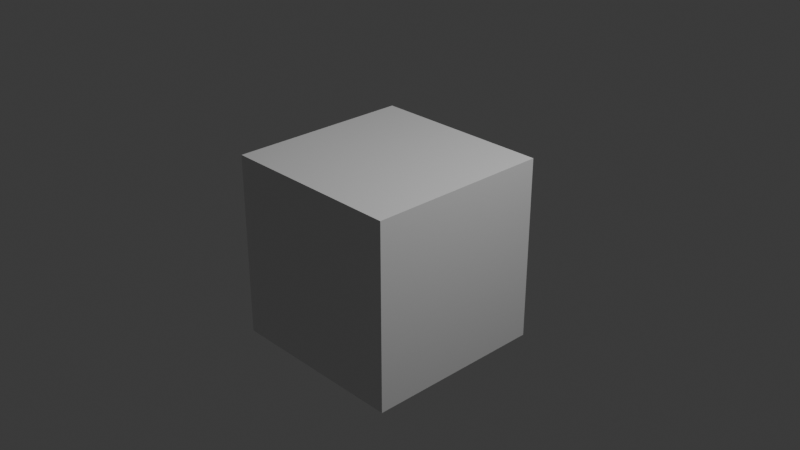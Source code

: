 # Source: kraken_pixel.blend  (saved by Blender 5.2.45; exported with 4.5.12 LTS)
import bpy
from mathutils import Matrix  # noqa: F401  (used for matrix-valued properties, if any)

bpy.ops.wm.read_factory_settings(use_empty=True)
scene = bpy.context.scene
scene.name = 'Scene'

# ---- collections
col_collection = bpy.data.collections.new('Collection'); scene.collection.children.link(col_collection)

# ---- materials (node trees are filled in below, after node groups)
mat_material = bpy.data.materials.new('Material')
mat_material.alpha_threshold = 0.0
mat_material.use_backface_culling_lightprobe_volume = False
mat_material.roughness = 0.5
mat_material.line_color = (0.0, 0.0, 0.0, 1.0)

# ---- material node trees
mat_material.use_nodes = True; mat_material.node_tree.nodes.clear()
_N = mat_material.node_tree.nodes; _L = mat_material.node_tree.links
n0 = _N.new('ShaderNodeOutputMaterial'); n0.name = 'Material Output'; n0.location = (200, 100)
n1 = _N.new('ShaderNodeBsdfPrincipled'); n1.name = 'Principled BSDF'; n1.location = (-200, 100)
n1.inputs[10].default_value = 0.005
_L.new(n1.outputs[0], n0.inputs[0])
n0.is_active_output = True

# ---- world
world_world = bpy.data.worlds.new('World'); scene.world = world_world
world_world.use_nodes = True; world_world.node_tree.nodes.clear()
_N = world_world.node_tree.nodes; _L = world_world.node_tree.links
n0 = _N.new('ShaderNodeOutputWorld'); n0.name = 'World Output'; n0.location = (200, 100)
n1 = _N.new('ShaderNodeBackground'); n1.name = 'Background'; n1.location = (-200, 100)
n1.inputs[0].default_value = (0.05088, 0.05088, 0.05088, 1.0)
_L.new(n1.outputs[0], n0.inputs[0])
n0.is_active_output = True
world_world.color = (0.05088, 0.05088, 0.05088)
world_world.sun_shadow_jitter_overblur = 0.0

# ---- cameras
cam_camera = bpy.data.cameras.new('Camera')
cam_camera.clip_end = 100.0
cam_camera.ortho_scale = 7.314

# ---- lights
light_light = bpy.data.lights.new('Light', 'POINT')
light_light.energy = 1000.0
light_light.shadow_soft_size = 1.131

# ---- meshes
me_cube = bpy.data.meshes.new('Cube')
me_cube.from_pydata([(1.0, 1.0, 1.0), (1.0, 1.0, -1.0), (1.0, -1.0, 1.0), (1.0, -1.0, -1.0), (-1.0, 1.0, 1.0), (-1.0, 1.0, -1.0), (-1.0, -1.0, 1.0), (-1.0, -1.0, -1.0)], [], [(0, 4, 6, 2), (3, 2, 6, 7), (7, 6, 4, 5), (5, 1, 3, 7), (1, 0, 2, 3), (5, 4, 0, 1)])
_uv = me_cube.uv_layers.new(name='UVMap')
_uv.uv.foreach_set('vector', [0.625, 0.5, 0.875, 0.5, 0.875, 0.75, 0.625, 0.75, 0.375, 0.75, 0.625, 0.75, 0.625, 1.0, 0.375, 1.0, 0.375, 0.0, 0.625, 0.0, 0.625, 0.25, 0.375, 0.25, 0.125, 0.5, 0.375, 0.5, 0.375, 0.75, 0.125, 0.75, 0.375, 0.5, 0.625, 0.5, 0.625, 0.75, 0.375, 0.75, 0.375, 0.25, 0.625, 0.25, 0.625, 0.5, 0.375, 0.5])
me_cube.materials.append(mat_material)
me_cube.use_mirror_vertex_groups = False
me_cube.update()

# ---- objects
ob_cube = bpy.data.objects.new('Cube', me_cube)
ob_light = bpy.data.objects.new('Light', light_light)
ob_camera = bpy.data.objects.new('Camera', cam_camera)

# ---- transforms, parenting, visibility, modifiers, constraints
ob_cube.location = (0.04776, -0.208, -0.2429)
ob_cube.lock_rotations_4d = False
ob_cube.empty_display_type = 'ARROWS'
ob_cube.lineart.crease_threshold = 0.0
ob_light.location = (4.076, 1.005, 5.904)
ob_light.rotation_euler = (0.6503, 0.05522, 1.866)
ob_light.lock_rotations_4d = False
ob_light.empty_display_type = 'ARROWS'
ob_light.color = (0.0, 0.0, 0.0, 0.0)
ob_light.lineart.crease_threshold = 0.0
ob_camera.location = (7.359, -6.926, 4.958)
ob_camera.rotation_euler = (1.109, 0.0, 0.8149)
ob_camera.scale = (0.8486, 0.8486, 0.8486)
ob_camera.lock_rotations_4d = False
ob_camera.empty_display_type = 'ARROWS'
ob_camera.color = (0.0, 0.0, 0.0, 0.0)
ob_camera.display_type = 'WIRE'
ob_camera.lineart.crease_threshold = 0.0

# ---- collection membership
col_collection.objects.link(ob_cube)
col_collection.objects.link(ob_light)
col_collection.objects.link(ob_camera)

# ---- scene / render settings (as saved in the file)
scene.camera = ob_camera
scene.frame_start = 1; scene.frame_end = 250; scene.frame_set(1)
scene.render.engine = 'BLENDER_EEVEE_NEXT'
scene.render.bake_bias = 0.0
scene.render.bake_samples = 0
scene.render.compositor_device = 'GPU'
scene.eevee.use_volume_custom_range = False
scene.eevee.fast_gi_thickness_near = 0.1
scene.eevee.fast_gi_thickness_far = 0.0
scene.eevee.ray_tracing_options.screen_trace_thickness = 0.1
bpy.context.view_layer.update()
